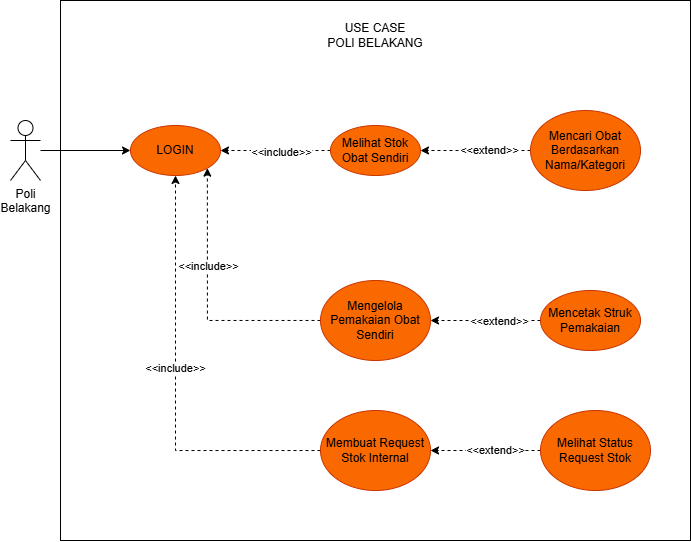

The diagram above was exported from draw.io. Its source (the exported page's mxGraphModel, read from the mxfile embedded in the PNG):
<mxGraphModel dx="837" dy="517" grid="1" gridSize="10" guides="1" tooltips="1" connect="1" arrows="1" fold="1" page="1" pageScale="1" pageWidth="827" pageHeight="1169" math="0" shadow="0">
  <root>
    <mxCell id="0" />
    <mxCell id="1" parent="0" />
    <mxCell id="3M270ZlYsCxz9C-4WNaN-12" value="" style="rounded=0;whiteSpace=wrap;html=1;" vertex="1" parent="1">
      <mxGeometry x="200" y="200" width="630" height="540" as="geometry" />
    </mxCell>
    <mxCell id="3M270ZlYsCxz9C-4WNaN-13" style="edgeStyle=orthogonalEdgeStyle;rounded=0;orthogonalLoop=1;jettySize=auto;html=1;" edge="1" parent="1" source="3M270ZlYsCxz9C-4WNaN-14" target="3M270ZlYsCxz9C-4WNaN-15">
      <mxGeometry relative="1" as="geometry" />
    </mxCell>
    <mxCell id="3M270ZlYsCxz9C-4WNaN-14" value="&lt;div&gt;Poli &lt;br&gt;Belakang&lt;/div&gt;" style="shape=umlActor;verticalLabelPosition=bottom;verticalAlign=top;html=1;outlineConnect=0;" vertex="1" parent="1">
      <mxGeometry x="150" y="320" width="30" height="60" as="geometry" />
    </mxCell>
    <mxCell id="3M270ZlYsCxz9C-4WNaN-15" value="LOGIN" style="ellipse;whiteSpace=wrap;html=1;fillColor=#fa6800;fontColor=#000000;strokeColor=#C73500;" vertex="1" parent="1">
      <mxGeometry x="270" y="325" width="90" height="50" as="geometry" />
    </mxCell>
    <mxCell id="3M270ZlYsCxz9C-4WNaN-16" style="edgeStyle=orthogonalEdgeStyle;rounded=0;orthogonalLoop=1;jettySize=auto;html=1;entryX=1;entryY=0.5;entryDx=0;entryDy=0;dashed=1;" edge="1" parent="1" source="3M270ZlYsCxz9C-4WNaN-18" target="3M270ZlYsCxz9C-4WNaN-15">
      <mxGeometry relative="1" as="geometry" />
    </mxCell>
    <mxCell id="3M270ZlYsCxz9C-4WNaN-17" value="&amp;lt;&amp;lt;include&amp;gt;&amp;gt;" style="edgeLabel;html=1;align=center;verticalAlign=middle;resizable=0;points=[];" vertex="1" connectable="0" parent="3M270ZlYsCxz9C-4WNaN-16">
      <mxGeometry x="-0.1058" y="2" relative="1" as="geometry">
        <mxPoint as="offset" />
      </mxGeometry>
    </mxCell>
    <mxCell id="3M270ZlYsCxz9C-4WNaN-18" value="Melihat Stok Obat Sendiri" style="ellipse;whiteSpace=wrap;html=1;fillColor=#fa6800;fontColor=#000000;strokeColor=#C73500;" vertex="1" parent="1">
      <mxGeometry x="470" y="325" width="90" height="50" as="geometry" />
    </mxCell>
    <mxCell id="F8WVoogkIqnrWxlhnthC-2" style="edgeStyle=orthogonalEdgeStyle;rounded=0;orthogonalLoop=1;jettySize=auto;html=1;entryX=1;entryY=0.5;entryDx=0;entryDy=0;dashed=1;" edge="1" parent="1" source="3M270ZlYsCxz9C-4WNaN-21" target="3M270ZlYsCxz9C-4WNaN-18">
      <mxGeometry relative="1" as="geometry" />
    </mxCell>
    <mxCell id="F8WVoogkIqnrWxlhnthC-3" value="&amp;lt;&amp;lt;extend&amp;gt;&amp;gt;" style="edgeLabel;html=1;align=center;verticalAlign=middle;resizable=0;points=[];" vertex="1" connectable="0" parent="F8WVoogkIqnrWxlhnthC-2">
      <mxGeometry x="-0.2512" relative="1" as="geometry">
        <mxPoint as="offset" />
      </mxGeometry>
    </mxCell>
    <mxCell id="3M270ZlYsCxz9C-4WNaN-21" value="Mencari Obat Berdasarkan Nama/Kategori" style="ellipse;whiteSpace=wrap;html=1;fillColor=#fa6800;fontColor=#000000;strokeColor=#C73500;" vertex="1" parent="1">
      <mxGeometry x="670" y="310" width="110" height="80" as="geometry" />
    </mxCell>
    <mxCell id="3M270ZlYsCxz9C-4WNaN-22" value="USE CASE &lt;br&gt;POLI BELAKANG" style="text;html=1;whiteSpace=wrap;strokeColor=none;fillColor=none;align=center;verticalAlign=middle;rounded=0;" vertex="1" parent="1">
      <mxGeometry x="465" y="220" width="100" height="30" as="geometry" />
    </mxCell>
    <mxCell id="ajz6L4IZRhfAoGhsGqzf-1" style="edgeStyle=orthogonalEdgeStyle;rounded=0;orthogonalLoop=1;jettySize=auto;html=1;entryX=1;entryY=1;entryDx=0;entryDy=0;dashed=1;" edge="1" parent="1" source="GZSmHbSH1KhIaL186X4Y-1" target="3M270ZlYsCxz9C-4WNaN-15">
      <mxGeometry relative="1" as="geometry" />
    </mxCell>
    <mxCell id="ajz6L4IZRhfAoGhsGqzf-2" value="&amp;lt;&amp;lt;include&amp;gt;&amp;gt;" style="edgeLabel;html=1;align=center;verticalAlign=middle;resizable=0;points=[];" vertex="1" connectable="0" parent="ajz6L4IZRhfAoGhsGqzf-1">
      <mxGeometry x="0.2577" y="-1" relative="1" as="geometry">
        <mxPoint as="offset" />
      </mxGeometry>
    </mxCell>
    <mxCell id="GZSmHbSH1KhIaL186X4Y-1" value="Mengelola Pemakaian Obat Sendiri" style="ellipse;whiteSpace=wrap;html=1;fillColor=#fa6800;fontColor=#000000;strokeColor=#C73500;" vertex="1" parent="1">
      <mxGeometry x="460" y="480" width="110" height="80" as="geometry" />
    </mxCell>
    <mxCell id="F8WVoogkIqnrWxlhnthC-6" style="edgeStyle=orthogonalEdgeStyle;rounded=0;orthogonalLoop=1;jettySize=auto;html=1;entryX=1;entryY=0.5;entryDx=0;entryDy=0;dashed=1;" edge="1" parent="1" source="F8WVoogkIqnrWxlhnthC-1" target="GZSmHbSH1KhIaL186X4Y-1">
      <mxGeometry relative="1" as="geometry" />
    </mxCell>
    <mxCell id="F8WVoogkIqnrWxlhnthC-7" value="&amp;lt;&amp;lt;extend&amp;gt;&amp;gt;" style="edgeLabel;html=1;align=center;verticalAlign=middle;resizable=0;points=[];" vertex="1" connectable="0" parent="F8WVoogkIqnrWxlhnthC-6">
      <mxGeometry x="-0.2426" y="1" relative="1" as="geometry">
        <mxPoint as="offset" />
      </mxGeometry>
    </mxCell>
    <mxCell id="F8WVoogkIqnrWxlhnthC-1" value="Mencetak Struk Pemakaian" style="ellipse;whiteSpace=wrap;html=1;fillColor=#fa6800;fontColor=#000000;strokeColor=#C73500;" vertex="1" parent="1">
      <mxGeometry x="680" y="490" width="100" height="60" as="geometry" />
    </mxCell>
    <mxCell id="658Yk3RvF_6pUj0gOhQs-2" style="edgeStyle=orthogonalEdgeStyle;rounded=0;orthogonalLoop=1;jettySize=auto;html=1;dashed=1;" edge="1" parent="1" source="658Yk3RvF_6pUj0gOhQs-1" target="3M270ZlYsCxz9C-4WNaN-15">
      <mxGeometry relative="1" as="geometry" />
    </mxCell>
    <mxCell id="658Yk3RvF_6pUj0gOhQs-3" value="&amp;lt;&amp;lt;include&amp;gt;&amp;gt;" style="edgeLabel;html=1;align=center;verticalAlign=middle;resizable=0;points=[];" vertex="1" connectable="0" parent="658Yk3RvF_6pUj0gOhQs-2">
      <mxGeometry x="0.0833" relative="1" as="geometry">
        <mxPoint as="offset" />
      </mxGeometry>
    </mxCell>
    <mxCell id="658Yk3RvF_6pUj0gOhQs-1" value="Membuat Request Stok Internal" style="ellipse;whiteSpace=wrap;html=1;fillColor=#fa6800;fontColor=#000000;strokeColor=#C73500;" vertex="1" parent="1">
      <mxGeometry x="460" y="610" width="110" height="80" as="geometry" />
    </mxCell>
    <mxCell id="658Yk3RvF_6pUj0gOhQs-5" style="edgeStyle=orthogonalEdgeStyle;rounded=0;orthogonalLoop=1;jettySize=auto;html=1;entryX=1;entryY=0.5;entryDx=0;entryDy=0;dashed=1;" edge="1" parent="1" source="658Yk3RvF_6pUj0gOhQs-4" target="658Yk3RvF_6pUj0gOhQs-1">
      <mxGeometry relative="1" as="geometry" />
    </mxCell>
    <mxCell id="658Yk3RvF_6pUj0gOhQs-6" value="&amp;lt;&amp;lt;extend&amp;gt;&amp;gt;" style="edgeLabel;html=1;align=center;verticalAlign=middle;resizable=0;points=[];" vertex="1" connectable="0" parent="658Yk3RvF_6pUj0gOhQs-5">
      <mxGeometry x="-0.1774" relative="1" as="geometry">
        <mxPoint as="offset" />
      </mxGeometry>
    </mxCell>
    <mxCell id="658Yk3RvF_6pUj0gOhQs-4" value="Melihat Status Request Stok" style="ellipse;whiteSpace=wrap;html=1;fillColor=#fa6800;fontColor=#000000;strokeColor=#C73500;" vertex="1" parent="1">
      <mxGeometry x="680" y="610" width="110" height="80" as="geometry" />
    </mxCell>
  </root>
</mxGraphModel>